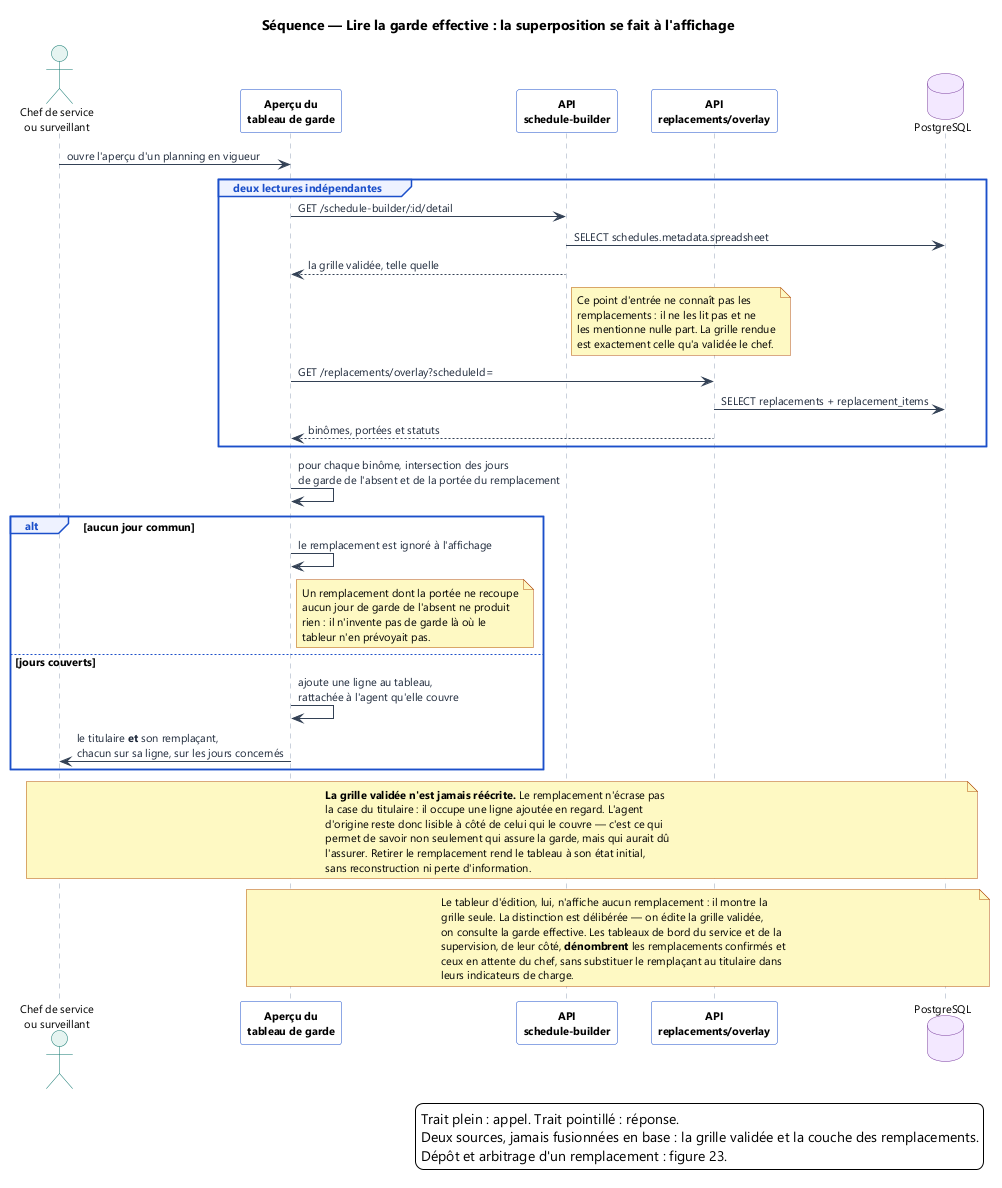

The diagram above was rendered by PlantUML. Its source (embedded in the PNG):
@startuml 24-sequence-lecture-garde-effective
skinparam backgroundColor #FFFFFF
skinparam defaultFontName Segoe UI
skinparam defaultFontSize 11
skinparam shadowing false
skinparam ArrowColor #334155
skinparam ArrowFontColor #1E293B
skinparam sequenceMessageAlign left
skinparam maxMessageSize 280
skinparam ParticipantPadding 12
skinparam BoxPadding 14
skinparam actor {
  BackgroundColor #E6F4F1
  BorderColor #0F766E
}
skinparam participant {
  BackgroundColor #FFFFFF
  BorderColor #1B4FCA
  FontStyle bold
}
skinparam database {
  BackgroundColor #F3E8FF
  BorderColor #7A3E9D
}
skinparam sequence {
  LifeLineBorderColor #94A3B8
  LifeLineBackgroundColor #F8FAFC
  GroupBackgroundColor #EEF2FF
  GroupBorderColor #1B4FCA
  GroupHeaderFontColor #1B4FCA
  DividerBackgroundColor #E6F4F1
  DividerBorderColor #0F766E
  DividerFontColor #0F766E
}
skinparam NoteBackgroundColor #FEF9C3
skinparam NoteBorderColor #B4530A

title Séquence — Lire la garde effective : la superposition se fait à l'affichage

actor "Chef de service\nou surveillant" as U
participant "Aperçu du\ntableau de garde" as VUE
participant "API\nschedule-builder" as SB
participant "API\nreplacements/overlay" as RP
database "PostgreSQL" as DB

U -> VUE : ouvre l'aperçu d'un planning en vigueur

group deux lectures indépendantes
  VUE -> SB : GET /schedule-builder/:id/detail
  SB -> DB : SELECT schedules.metadata.spreadsheet
  SB --> VUE : la grille validée, telle quelle
  note right of SB
    Ce point d'entrée ne connaît pas les
    remplacements : il ne les lit pas et ne
    les mentionne nulle part. La grille rendue
    est exactement celle qu'a validée le chef.
  end note

  VUE -> RP : GET /replacements/overlay?scheduleId=
  RP -> DB : SELECT replacements + replacement_items
  RP --> VUE : binômes, portées et statuts
end

VUE -> VUE : pour chaque binôme, intersection des jours\nde garde de l'absent et de la portée du remplacement

alt aucun jour commun
  VUE -> VUE : le remplacement est ignoré à l'affichage
  note right of VUE
    Un remplacement dont la portée ne recoupe
    aucun jour de garde de l'absent ne produit
    rien : il n'invente pas de garde là où le
    tableur n'en prévoyait pas.
  end note
else jours couverts
  VUE -> VUE : ajoute une ligne au tableau,\nrattachée à l'agent qu'elle couvre
  VUE -> U : le titulaire **et** son remplaçant,\nchacun sur sa ligne, sur les jours concernés
end

note over U, DB
  **La grille validée n'est jamais réécrite.** Le remplacement n'écrase pas
  la case du titulaire : il occupe une ligne ajoutée en regard. L'agent
  d'origine reste donc lisible à côté de celui qui le couvre — c'est ce qui
  permet de savoir non seulement qui assure la garde, mais qui aurait dû
  l'assurer. Retirer le remplacement rend le tableau à son état initial,
  sans reconstruction ni perte d'information.
end note

note over VUE, DB
  Le tableur d'édition, lui, n'affiche aucun remplacement : il montre la
  grille seule. La distinction est délibérée — on édite la grille validée,
  on consulte la garde effective. Les tableaux de bord du service et de la
  supervision, de leur côté, **dénombrent** les remplacements confirmés et
  ceux en attente du chef, sans substituer le remplaçant au titulaire dans
  leurs indicateurs de charge.
end note

legend right
  Trait plein : appel. Trait pointillé : réponse.
  Deux sources, jamais fusionnées en base : la grille validée et la couche des remplacements.
  Dépôt et arbitrage d'un remplacement : figure 23.
endlegend

@enduml